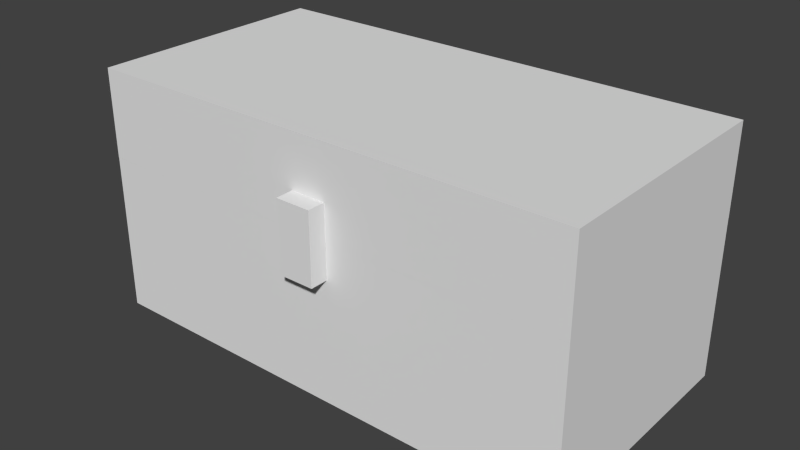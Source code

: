 # Source: doublechester.facedir.blend  (saved by Blender 2.79.0; exported with 4.5.12 LTS)
import bpy
from mathutils import Matrix  # noqa: F401  (used for matrix-valued properties, if any)

bpy.ops.wm.read_factory_settings(use_empty=True)
scene = bpy.context.scene
scene.name = 'Scene'

# ---- collections
col_collection_1 = bpy.data.collections.new('Collection 1'); scene.collection.children.link(col_collection_1)

# ---- world
world_world = bpy.data.worlds.new('World'); scene.world = world_world
world_world.color = (0.05088, 0.05088, 0.05088)
world_world.use_sun_shadow = False
world_world.sun_shadow_jitter_overblur = 0.0
world_world.cycles.sampling_method = 'NONE'
world_world.cycles.sample_map_resolution = 256

# ---- meshes
me_button = bpy.data.meshes.new('button')
me_button.from_pydata([(-1.0, -1.0, -1.0), (-1.0, -1.0, 1.0), (-1.0, 1.0, -1.0), (-1.0, 1.0, 1.0), (1.0, -1.0, -1.0), (1.0, -1.0, 1.0), (1.0, 1.0, -1.0), (1.0, 1.0, 1.0)], [], [(0, 1, 3, 2), (2, 3, 7, 6), (6, 7, 5, 4), (4, 5, 1, 0), (2, 6, 4, 0), (7, 3, 1, 5)])
_uv = me_button.uv_layers.new(name='UVMap')
_uv.uv.foreach_set('vector', [0.007812, 0.9219, 0.007812, 0.9844, 0.0, 0.9844, 0.0, 0.9219, 0.04688, 0.9219, 0.04688, 0.9844, 0.03125, 0.9844, 0.03125, 0.9219, 0.03125, 0.9219, 0.03125, 0.9844, 0.02344, 0.9844, 0.02344, 0.9219, 0.02344, 0.9219, 0.02344, 0.9844, 0.007812, 0.9844, 0.007812, 0.9219, 0.02344, 0.9844, 0.03906, 0.9844, 0.03906, 1.0, 0.02344, 1.0, 0.02344, 1.0, 0.007812, 1.0, 0.007812, 0.9844, 0.02344, 0.9844])
me_button.use_remesh_preserve_volume = False
me_button.use_remesh_preserve_attributes = False
me_button.use_mirror_vertex_groups = False
me_button.update()
me_upper = bpy.data.meshes.new('upper')
me_upper.from_pydata([(-1.0, -1.0, -1.0), (-1.0, -1.0, 1.0), (-1.0, 1.0, -1.0), (-1.0, 1.0, 1.0), (1.0, -1.0, -1.0), (1.0, -1.0, 1.0), (1.0, 1.0, -1.0), (1.0, 1.0, 1.0)], [], [(0, 1, 3, 2), (2, 3, 7, 6), (6, 7, 5, 4), (4, 5, 1, 0), (2, 6, 4, 0), (7, 3, 1, 5)])
_uv = me_upper.uv_layers.new(name='UVMap')
_uv.uv.foreach_set('vector', [0.1094, 0.7031, 0.1094, 0.7812, 0.0, 0.7812, 0.0, 0.7031, 0.6875, 0.7031, 0.6875, 0.7812, 0.4531, 0.7812, 0.4531, 0.7031, 0.4531, 0.7031, 0.4531, 0.7812, 0.3438, 0.7812, 0.3438, 0.7031, 0.3438, 0.7031, 0.3438, 0.7812, 0.1094, 0.7812, 0.1094, 0.7031, 0.5781, 1.0, 0.3438, 1.0, 0.3438, 0.7812, 0.5781, 0.7812, 0.3438, 1.0, 0.1094, 1.0, 0.1094, 0.7812, 0.3438, 0.7812])
me_upper.use_remesh_preserve_volume = False
me_upper.use_remesh_preserve_attributes = False
me_upper.use_mirror_vertex_groups = False
me_upper.update()
me_lower = bpy.data.meshes.new('lower')
me_lower.from_pydata([(-1.0, -1.0, -1.0), (-1.0, -1.0, 1.0), (-1.0, 1.0, -1.0), (-1.0, 1.0, 1.0), (1.0, -1.0, -1.0), (1.0, -1.0, 1.0), (1.0, 1.0, -1.0), (1.0, 1.0, 1.0)], [], [(0, 1, 3, 2), (2, 3, 7, 6), (6, 7, 5, 4), (4, 5, 1, 0), (2, 6, 4, 0), (7, 3, 1, 5)])
_uv = me_lower.uv_layers.new(name='UVMap')
_uv.uv.foreach_set('vector', [0.1094, 0.3281, 0.1094, 0.4844, 0.0, 0.4844, 0.0, 0.3281, 0.6875, 0.3281, 0.6875, 0.4844, 0.4531, 0.4844, 0.4531, 0.3281, 0.4531, 0.3281, 0.4531, 0.4844, 0.3438, 0.4844, 0.3438, 0.3281, 0.3438, 0.3281, 0.3438, 0.4844, 0.1094, 0.4844, 0.1094, 0.3281, 0.5781, 0.7031, 0.3438, 0.7031, 0.3438, 0.4844, 0.5781, 0.4844, 0.3438, 0.7031, 0.1094, 0.7031, 0.1094, 0.4844, 0.3438, 0.4844])
me_lower.use_remesh_preserve_volume = False
me_lower.use_remesh_preserve_attributes = False
me_lower.use_mirror_vertex_groups = False
me_lower.update()
arm_armature_001 = bpy.data.armatures.new('Armature.001')  # bones are not reproduced

# ---- objects
ob_armature = bpy.data.objects.new('Armature', arm_armature_001)
ob_chest_button = bpy.data.objects.new('chest button', me_button)
ob_chest_upper = bpy.data.objects.new('chest upper', me_upper)
ob_chest_lower = bpy.data.objects.new('chest lower', me_lower)

# ---- transforms, parenting, visibility, modifiers, constraints
ob_armature.location = (0.4999, 0.4999, -0.499)
ob_armature.scale = (0.3571, 0.3571, 0.3571)
ob_armature.show_in_front = True
ob_armature.lineart.crease_threshold = 0.0
_c = ob_armature.constraints.new('LIMIT_ROTATION'); _c.name = 'Limit Rotation'
_c.owner_space = 'LOCAL'
_c.use_limit_x = True
_c.use_limit_y = True
_c.use_limit_z = True
_c.max_y = 3.142
_c.use_transform_limit = True
_c.use_legacy_behavior = True
ob_chest_button.parent = ob_armature
ob_chest_button.matrix_parent_inverse = Matrix(((1.0, 0.0, 0.0, -0.0), (0.0, 1.0, 0.0, -1.407), (0.0, 0.0, 1.0, -0.0), (0.0, 0.0, 0.0, 1.0)))
ob_chest_button.location = (0.0, -1.501, 1.797)
ob_chest_button.scale = (0.2, 0.1, 0.4)
ob_chest_button.lineart.crease_threshold = 0.0
_vg = ob_chest_button.vertex_groups.new(name='lower')
_vg = ob_chest_button.vertex_groups.new(name='upper')
_vg.add([0, 1, 2, 3, 4, 5, 6, 7], 1.0, 'REPLACE')
_m = ob_chest_button.modifiers.new('Armature', 'ARMATURE')
_m = ob_chest_button.modifiers.new('Armature.001', 'ARMATURE')
_m.object = ob_armature
ob_chest_upper.parent = ob_armature
ob_chest_upper.matrix_parent_inverse = Matrix(((1.0, 0.0, 0.0, -0.0), (0.0, 1.0, 0.0, -1.407), (0.0, 0.0, 1.0, -0.0), (0.0, 0.0, 0.0, 1.0)))
ob_chest_upper.location = (0.0, 0.0, 2.295)
ob_chest_upper.scale = (2.801, 1.401, 0.5)
ob_chest_upper.lineart.crease_threshold = 0.0
_vg = ob_chest_upper.vertex_groups.new(name='lower')
_vg = ob_chest_upper.vertex_groups.new(name='upper')
_vg.add([0, 1, 2, 3, 4, 5, 6, 7], 1.0, 'REPLACE')
_m = ob_chest_upper.modifiers.new('Armature', 'ARMATURE')
_m.object = ob_armature
ob_chest_lower.parent = ob_armature
ob_chest_lower.matrix_parent_inverse = Matrix(((1.0, 0.0, 0.0, -0.0), (0.0, 1.0, 0.0, -1.407), (0.0, 0.0, 1.0, -0.0), (0.0, 0.0, 0.0, 1.0)))
ob_chest_lower.location = (0.0002806, 0.0, 0.9971)
ob_chest_lower.scale = (2.8, 1.4, 1.0)
ob_chest_lower.lineart.crease_threshold = 0.0
_vg = ob_chest_lower.vertex_groups.new(name='lower')
_vg.add([0, 1, 2, 3, 4, 5, 6, 7], 1.0, 'REPLACE')
_vg = ob_chest_lower.vertex_groups.new(name='upper')
_m = ob_chest_lower.modifiers.new('Armature', 'ARMATURE')
_m.object = ob_armature

# ---- collection membership
col_collection_1.objects.link(ob_armature)
col_collection_1.objects.link(ob_chest_button)
col_collection_1.objects.link(ob_chest_upper)
col_collection_1.objects.link(ob_chest_lower)

# ---- scene / render settings (as saved in the file)
scene.frame_start = 0; scene.frame_end = 25; scene.frame_set(0)
scene.render.engine = 'BLENDER_EEVEE_NEXT'
scene.render.resolution_percentage = 50
scene.render.dither_intensity = 0.0
scene.render.film_transparent = True
scene.cycles.use_denoising = False
scene.cycles.samples = 10
scene.cycles.sampling_pattern = 'TABULATED_SOBOL'
scene.cycles.light_sampling_threshold = 0.0
scene.cycles.use_adaptive_sampling = False
scene.cycles.use_light_tree = False
scene.cycles.blur_glossy = 0.0
scene.cycles.pixel_filter_type = 'GAUSSIAN'
scene.cycles.sample_clamp_indirect = 0.0
scene.view_settings.view_transform = 'Standard'
bpy.context.view_layer.update()

# ---- added for rendering (the .blend has no active camera and no usable light): camera, sun
cam_auto = bpy.data.cameras.new('AutoCamera')
cam_auto.lens = 50.0
cam_auto.sensor_width = 36.0
cam_auto.clip_end = 1000.0
ob_auto_camera = bpy.data.objects.new('AutoCamera', cam_auto)
scene.collection.objects.link(ob_auto_camera)
ob_auto_camera.location = (2.79447, -2.79173, 1.83528)
ob_auto_camera.rotation_euler = (1.09748, -7.21219e-08, 0.694738)
scene.camera = ob_auto_camera
light_auto_sun = bpy.data.lights.new('AutoSun', 'SUN')
light_auto_sun.energy = 3.0
light_auto_sun.angle = 0.0523599
ob_auto_sun = bpy.data.objects.new('AutoSun', light_auto_sun)
scene.collection.objects.link(ob_auto_sun)
ob_auto_sun.rotation_euler = (0.872665, 0.174533, 0.523599)
bpy.context.view_layer.update()
